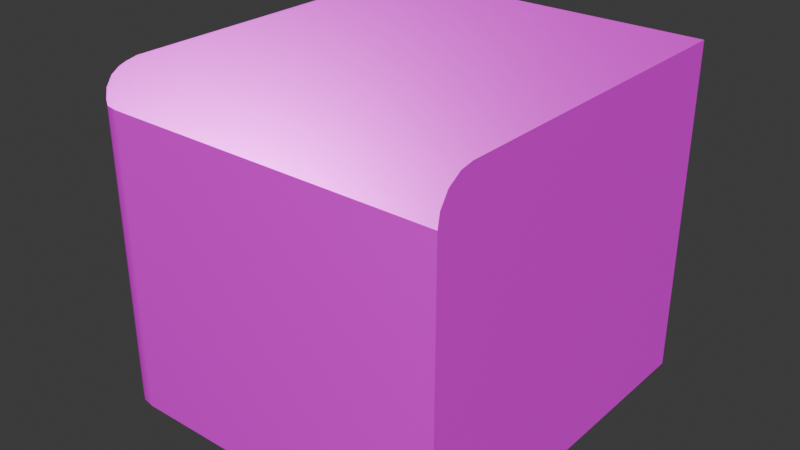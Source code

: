 # Source: Corner_Piece_Sand.blend  (saved by Blender 4.3.34; exported with 4.5.12 LTS)
import bpy
from mathutils import Matrix  # noqa: F401  (used for matrix-valued properties, if any)

bpy.ops.wm.read_factory_settings(use_empty=True)
scene = bpy.context.scene
scene.name = 'Scene'

# ---- collections
col_collection = bpy.data.collections.new('Collection'); scene.collection.children.link(col_collection)

# ---- images (referenced by path relative to the original .blend; pixels are not part of the script)
import os
ASSET_DIR = os.environ.get("B2B_ASSET_DIR", "")  # directory of the original .blend (textures are referenced by path, not embedded)
HERE = os.path.dirname(os.path.abspath(__file__))  # packed textures are extracted next to this script under _unpacked/

def load_image(name, relpath, width, height, colorspace="sRGB"):
    """Load a texture the original file referenced (path relative to the .blend, or extracted next to this script)."""
    p = next((c for c in (os.path.join(HERE, relpath), os.path.join(ASSET_DIR, relpath)) if relpath and os.path.exists(c)), "")
    if p:
        img = bpy.data.images.load(p, check_existing=True)
        img.name = name
    else:  # same state as the original file: an image datablock whose file is absent (Cycles renders it pink)
        img = bpy.data.images.new(name, width, height)
        img.source = "FILE"
        img.filepath = "//" + (relpath or name)
    img.colorspace_settings.name = colorspace
    return img
img_stylized_san_d_height_png = load_image('Stylized_San_d_height.png', 'Stylized_San_d_height.png', 1024, 1024, 'Non-Color')
img_stylized_san_d_basecolor_png = load_image('Stylized_San_d_basecolor.png', 'Stylized_San_d_basecolor.png', 1024, 1024, 'sRGB')
img_stylized_san_d_metallic_png = load_image('Stylized_San_d_metallic.png', 'Stylized_San_d_metallic.png', 1024, 1024, 'Non-Color')
img_stylized_san_d_roughness_png = load_image('Stylized_San_d_roughness.png', 'Stylized_San_d_roughness.png', 1024, 1024, 'Non-Color')
img_stylized_san_d_normal_png = load_image('Stylized_San_d_normal.png', 'Stylized_San_d_normal.png', 1024, 1024, 'Non-Color')
img_dirt = load_image('Dirt', '', 1024, 1024, 'sRGB')

# ---- materials (node trees are filled in below, after node groups)
mat_sand_001 = bpy.data.materials.new('Sand.001')
mat_dirt = bpy.data.materials.new('Dirt')

# ---- node groups
ng_smooth_by_angle = bpy.data.node_groups.new('Smooth by Angle', 'GeometryNodeTree')
_s = ng_smooth_by_angle.interface.new_socket(name='Mesh', in_out='OUTPUT', socket_type='NodeSocketGeometry')
_s = ng_smooth_by_angle.interface.new_socket(name='Mesh', in_out='INPUT', socket_type='NodeSocketGeometry')
_s = ng_smooth_by_angle.interface.new_socket(name='Angle', in_out='INPUT', socket_type='NodeSocketFloat')
_s.subtype = 'ANGLE'
_s.default_value = 0.5236
_s.min_value = 0.0
_s.max_value = 3.142
_s.description = 'Maximum face angle for smooth edges'
_s = ng_smooth_by_angle.interface.new_socket(name='Ignore Sharpness', in_out='INPUT', socket_type='NodeSocketBool')
_s.force_non_field = True
ng_smooth_by_angle.description = 'Set the sharpness of mesh edges based on the angle between the neighboring faces'
ng_smooth_by_angle.is_modifier = True
_N = ng_smooth_by_angle.nodes; _L = ng_smooth_by_angle.links
n0 = _N.new('GeometryNodeSetShadeSmooth'); n0.name = 'Set Shade Smooth'; n0.location = (120, -80)
n0.domain = 'EDGE'
n1 = _N.new('GeometryNodeSetShadeSmooth'); n1.name = 'Set Shade Smooth.001'; n1.location = (300, -80)
n2 = _N.new('NodeGroupOutput'); n2.name = 'Group Output'; n2.location = (480, -80)
n3 = _N.new('GeometryNodeInputMeshEdgeAngle'); n3.name = 'Edge Angle'; n3.location = (-440, -240)
n4 = _N.new('NodeGroupInput'); n4.name = 'Group Input'; n4.location = (-80, -80)
n5 = _N.new('GeometryNodeInputEdgeSmooth'); n5.name = 'Is Edge Smooth'; n5.location = (-260, -120)
n6 = _N.new('GeometryNodeInputShadeSmooth'); n6.name = 'Is Shade Smooth'; n6.location = (-440, -397)
n7 = _N.new('FunctionNodeCompare'); n7.name = 'Compare'; n7.location = (-260, -260)
n7.operation = 'LESS_EQUAL'
n7.inputs[6].default_value = (0.0, 0.0, 0.0, 0.0)
n7.inputs[7].default_value = (0.0, 0.0, 0.0, 0.0)
n8 = _N.new('FunctionNodeBooleanMath'); n8.name = 'Boolean Math.001'; n8.location = (-80, -260)
n9 = _N.new('NodeGroupInput'); n9.name = 'Group Input.001'; n9.location = (-440, -329)
n10 = _N.new('NodeGroupInput'); n10.name = 'Group Input.002'; n10.location = (-259, -189)
n11 = _N.new('FunctionNodeBooleanMath'); n11.name = 'Boolean Math'; n11.location = (-80, -149)
n11.operation = 'OR'
n12 = _N.new('FunctionNodeBooleanMath'); n12.name = 'Boolean Math.002'; n12.location = (-260, -380)
n12.operation = 'OR'
n13 = _N.new('NodeGroupInput'); n13.name = 'Group Input.003'; n13.location = (-440, -460)
_L.new(n3.outputs[0], n7.inputs[0])
_L.new(n1.outputs[0], n2.inputs[0])
_L.new(n9.outputs[1], n7.inputs[1])
_L.new(n7.outputs[0], n8.inputs[0])
_L.new(n4.outputs[0], n0.inputs[0])
_L.new(n0.outputs[0], n1.inputs[0])
_L.new(n8.outputs[0], n0.inputs[2])
_L.new(n10.outputs[2], n11.inputs[1])
_L.new(n5.outputs[0], n11.inputs[0])
_L.new(n11.outputs[0], n0.inputs[1])
_L.new(n13.outputs[2], n12.inputs[1])
_L.new(n6.outputs[0], n12.inputs[0])
_L.new(n12.outputs[0], n8.inputs[1])
n2.is_active_output = True

# ---- material node trees
mat_sand_001.use_nodes = True; mat_sand_001.node_tree.nodes.clear()
_N = mat_sand_001.node_tree.nodes; _L = mat_sand_001.node_tree.links
n0 = _N.new('ShaderNodeBsdfPrincipled'); n0.name = 'Principled BSDF'; n0.location = (10, 300)
n1 = _N.new('ShaderNodeOutputMaterial'); n1.name = 'Material Output'; n1.location = (300, 300)
n2 = _N.new('ShaderNodeTexImage'); n2.name = 'Image Texture'; n2.location = (88, -880)
n2.label = 'Displacement'
n2.image = img_stylized_san_d_height_png
n3 = _N.new('ShaderNodeDisplacement'); n3.name = 'Displacement'; n3.location = (110, -400)
n3.inputs[2].default_value = 1.0
n4 = _N.new('ShaderNodeTexImage'); n4.name = 'Image Texture.001'; n4.location = (88, -40)
n4.label = 'Base Color'
n4.image = img_stylized_san_d_basecolor_png
n5 = _N.new('ShaderNodeTexImage'); n5.name = 'Image Texture.002'; n5.location = (88, -320)
n5.label = 'Metallic'
n5.image = img_stylized_san_d_metallic_png
n6 = _N.new('ShaderNodeTexImage'); n6.name = 'Image Texture.003'; n6.location = (88, -600)
n6.label = 'Roughness'
n6.image = img_stylized_san_d_roughness_png
n7 = _N.new('ShaderNodeTexImage'); n7.name = 'Image Texture.004'; n7.location = (88, -1160)
n7.label = 'Normal'
n7.image = img_stylized_san_d_normal_png
n8 = _N.new('ShaderNodeNormalMap'); n8.name = 'Normal Map'; n8.location = (-240, -620)
n8.space = 'WORLD'
n9 = _N.new('ShaderNodeMapping'); n9.name = 'Mapping'; n9.location = (230, -40)
n9.inputs[3].default_value = (0.25, 0.25, 0.25)
n10 = _N.new('NodeReroute'); n10.name = 'Reroute'; n10.location = (38, -710)
n10.width = 16
n10.socket_idname = 'NodeSocketVector'
n11 = _N.new('ShaderNodeTexCoord'); n11.name = 'Texture Coordinate'; n11.location = (30, -40)
n12 = _N.new('NodeFrame'); n12.name = 'Frame'; n12.location = (-1270, 340)
n12.label = 'Mapping'
n12.width = 400
n13 = _N.new('NodeFrame'); n13.name = 'Frame.001'; n13.location = (-628, 540)
n13.label = 'Textures'
n13.width = 358
n2.parent = n13
n4.parent = n13
n5.parent = n13
n6.parent = n13
n7.parent = n13
n9.parent = n12
n10.parent = n13
n11.parent = n12
_L.new(n0.outputs[0], n1.inputs[0])
_L.new(n2.outputs[0], n3.inputs[0])
_L.new(n3.outputs[0], n1.inputs[2])
_L.new(n4.outputs[0], n0.inputs[0])
_L.new(n5.outputs[0], n0.inputs[1])
_L.new(n6.outputs[0], n0.inputs[2])
_L.new(n7.outputs[0], n8.inputs[1])
_L.new(n8.outputs[0], n0.inputs[5])
_L.new(n10.outputs[0], n4.inputs[0])
_L.new(n10.outputs[0], n5.inputs[0])
_L.new(n10.outputs[0], n6.inputs[0])
_L.new(n10.outputs[0], n2.inputs[0])
_L.new(n10.outputs[0], n7.inputs[0])
_L.new(n9.outputs[0], n10.inputs[0])
_L.new(n11.outputs[2], n9.inputs[0])
n1.is_active_output = True
mat_dirt.use_nodes = True; mat_dirt.node_tree.nodes.clear()
_N = mat_dirt.node_tree.nodes; _L = mat_dirt.node_tree.links
n0 = _N.new('ShaderNodeBsdfPrincipled'); n0.name = 'Principled BSDF'; n0.location = (10, 300)
n1 = _N.new('ShaderNodeOutputMaterial'); n1.name = 'Material Output'; n1.location = (300, 300)
n2 = _N.new('ShaderNodeTexImage'); n2.name = 'Image Texture'; n2.location = (-180, 280)
n2.image = img_dirt
_L.new(n0.outputs[0], n1.inputs[0])
_L.new(n2.outputs[0], n0.inputs[0])
n1.is_active_output = True

# ---- world
world_world = bpy.data.worlds.new('World'); scene.world = world_world
world_world.use_nodes = True; world_world.node_tree.nodes.clear()
_N = world_world.node_tree.nodes; _L = world_world.node_tree.links
n0 = _N.new('ShaderNodeOutputWorld'); n0.name = 'World Output'; n0.location = (300, 300)
n1 = _N.new('ShaderNodeBackground'); n1.name = 'Background'; n1.location = (10, 300)
n1.inputs[0].default_value = (0.05088, 0.05088, 0.05088, 1.0)
_L.new(n1.outputs[0], n0.inputs[0])
n0.is_active_output = True
world_world.color = (0.05088, 0.05088, 0.05088)
world_world.sun_shadow_jitter_overblur = 0.0

# ---- meshes
me_roundcube_015 = bpy.data.meshes.new('Roundcube.015')
me_roundcube_015.from_pydata([(-1.007, 0.9955, 0.7042), (-1.007, 0.9955, -0.8958), (-1.007, -0.8045, -0.8958), (-1.007, -0.8045, 0.7042), (-0.9944, -0.8752, -0.8958), (-0.9944, -0.8752, 0.7042), (-0.9944, 0.9955, 0.775), (-0.9944, -0.8045, 0.775), (-0.9829, -0.8722, 0.7719), (-0.9487, -0.9459, -0.8958), (-0.9487, -0.9459, 0.7042), (-0.878, -0.9916, -0.8958), (-0.878, -0.9916, 0.7042), (-0.8073, -1.004, 0.7042), (-0.8073, -1.004, -0.8958), (-0.9427, -0.9399, 0.762), (-0.875, -0.9801, 0.7719), (-0.8073, -0.9916, 0.775), (-0.8073, 0.9955, 0.9042), (-0.8073, -0.8045, 0.9042), (-0.878, 0.9955, 0.8913), (-0.878, -0.8045, 0.8913), (-0.9487, 0.9955, 0.8457), (-0.9487, -0.8045, 0.8457), (-0.8073, -0.8752, 0.8913), (-0.875, -0.8722, 0.8798), (-0.9427, -0.8622, 0.8396), (-0.8073, -0.9459, 0.8457), (-0.865, -0.9399, 0.8396), (-0.9228, -0.92, 0.8197), (0.9986, -1.004, -0.8958), (0.9986, -1.004, 0.7042), (0.9986, -0.9916, 0.775), (0.9986, -0.9459, 0.8457), (0.9986, 0.9955, 0.9042), (0.9986, -0.8045, 0.9042), (0.9986, -0.8752, 0.8913), (0.9972, 0.9955, -0.8958)], [], [(1, 2, 3, 0), (2, 4, 5, 3), (4, 9, 10, 5), (0, 3, 7, 6), (3, 5, 8, 7), (5, 10, 15, 8), (6, 7, 23, 22), (7, 8, 26, 23), (8, 15, 29, 26), (9, 11, 12, 10), (11, 14, 13, 12), (10, 12, 16, 15), (12, 13, 17, 16), (15, 16, 28, 29), (16, 17, 27, 28), (34, 18, 19, 35), (18, 20, 21, 19), (20, 22, 23, 21), (35, 19, 24, 36), (19, 21, 25, 24), (21, 23, 26, 25), (36, 24, 27, 33), (24, 25, 28, 27), (25, 26, 29, 28), (17, 32, 33, 27), (13, 31, 32, 17), (14, 30, 31, 13), (0, 6, 22, 20, 18, 34, 37, 1), (1, 37, 30, 14, 11, 9, 4, 2), (36, 33, 32, 31, 30, 37, 34, 35)])
me_roundcube_015.polygons.foreach_set('use_smooth', [True] * 30)
me_roundcube_015.polygons.foreach_set('material_index', [1, 1, 1, 0, 0, 0, 0, 0, 0, 1, 1, 0, 0, 0, 0, 0, 0, 0, 0, 0, 0, 0, 0, 0, 0, 0, 1, 1, 1, 1])
_uv = me_roundcube_015.uv_layers.new(name='UVMap')
_uv.uv.foreach_set('vector', [0.4839, 0.9962, 0.2747, 0.9962, 0.2747, 0.787, 0.4839, 0.787, 0.2747, 0.9962, 0.2653, 0.9962, 0.2653, 0.787, 0.2747, 0.787, 0.2653, 0.9962, 0.2543, 0.9962, 0.2543, 0.787, 0.2653, 0.787, 0.003291, 0.8678, 0.002029, 0.1184, 0.03812, 0.1276, 0.03895, 0.8588, 0.002029, 0.1184, 0.01618, 0.07934, 0.04821, 0.09573, 0.03812, 0.1276, 0.01618, 0.07934, 0.04519, 0.04071, 0.06645, 0.06212, 0.04821, 0.09573, 0.03895, 0.8588, 0.03812, 0.1276, 0.07653, 0.1351, 0.07718, 0.8512, 0.03812, 0.1276, 0.04821, 0.09573, 0.08087, 0.1101, 0.07653, 0.1351, 0.04821, 0.09573, 0.06645, 0.06212, 0.08724, 0.08298, 0.08087, 0.1101, 0.2543, 0.9962, 0.2433, 0.9962, 0.2433, 0.787, 0.2543, 0.787, 0.2433, 0.9962, 0.2339, 0.9962, 0.2339, 0.787, 0.2433, 0.787, 0.04519, 0.04071, 0.08396, 0.01212, 0.1001, 0.04406, 0.06645, 0.06212, 0.08396, 0.01212, 0.1228, -0.001593, 0.1318, 0.03408, 0.1001, 0.04406, 0.06645, 0.06212, 0.1001, 0.04406, 0.1143, 0.07665, 0.08724, 0.08298, 0.1001, 0.04406, 0.1318, 0.03408, 0.1393, 0.0723, 0.1143, 0.07665, 0.8381, 0.8474, 0.1445, 0.8468, 0.1438, 0.1396, 0.8374, 0.1402, 0.1445, 0.8468, 0.1135, 0.8475, 0.1127, 0.1388, 0.1438, 0.1396, 0.1135, 0.8475, 0.07718, 0.8512, 0.07653, 0.1351, 0.1127, 0.1388, 0.8374, 0.1402, 0.1438, 0.1396, 0.143, 0.1085, 0.8381, 0.1092, 0.1438, 0.1396, 0.1127, 0.1388, 0.1142, 0.11, 0.143, 0.1085, 0.1127, 0.1388, 0.07653, 0.1351, 0.08087, 0.1101, 0.1142, 0.11, 0.8381, 0.1092, 0.143, 0.1085, 0.1393, 0.0723, 0.8417, 0.0729, 0.143, 0.1085, 0.1142, 0.11, 0.1143, 0.07665, 0.1393, 0.0723, 0.1142, 0.11, 0.08087, 0.1101, 0.08724, 0.08298, 0.1143, 0.07665, 0.1318, 0.03408, 0.8489, 0.03448, 0.8417, 0.0729, 0.1393, 0.0723, 0.1228, -0.001593, 0.8578, -0.001593, 0.8489, 0.03448, 0.1318, 0.03408, 0.2339, 0.9962, 0.0288, 0.9962, 0.0288, 0.787, 0.2339, 0.787, 0.003291, 0.8678, 0.03895, 0.8588, 0.07718, 0.8512, 0.1135, 0.8475, 0.1445, 0.8468, 0.8381, 0.8474, 0.0, 0.0, 0.4839, 0.9962, 0.4839, 0.9962, 0.0, 0.0, 0.0288, 0.9962, 0.2339, 0.9962, 0.2433, 0.9962, 0.2543, 0.9962, 0.2653, 0.9962, 0.2747, 0.9962, 0.8381, 0.1092, 0.8417, 0.0729, 0.8489, 0.03448, 0.0288, 0.787, 0.0288, 0.9962, 0.0, 0.0, 0.8381, 0.8474, 0.8374, 0.1402])
me_roundcube_015.materials.append(mat_sand_001)
me_roundcube_015.materials.append(mat_dirt)
me_roundcube_015.update()

# ---- objects
ob_edge_piece = bpy.data.objects.new('Edge Piece', me_roundcube_015)

# ---- transforms, parenting, visibility, modifiers, constraints
ob_edge_piece.location = (0.0, 0.0, 0.0)
_m = ob_edge_piece.modifiers.new('Smooth by Angle', 'NODES')
_m.node_group = ng_smooth_by_angle
_m.use_pin_to_last = True
_m.show_group_selector = False

# ---- collection membership
col_collection.objects.link(ob_edge_piece)

# ---- scene / render settings (as saved in the file)
scene.frame_start = 1; scene.frame_end = 250; scene.frame_set(1)
scene.render.engine = 'BLENDER_EEVEE_NEXT'
bpy.context.view_layer.update()

# ---- added for rendering (the .blend has no active camera and no usable light): camera, sun
cam_auto = bpy.data.cameras.new('AutoCamera')
cam_auto.lens = 50.0
cam_auto.sensor_width = 36.0
cam_auto.clip_end = 1000.0
ob_auto_camera = bpy.data.objects.new('AutoCamera', cam_auto)
scene.collection.objects.link(ob_auto_camera)
ob_auto_camera.location = (3.10088, -3.73074, 2.48841)
ob_auto_camera.rotation_euler = (1.09748, -7.21219e-08, 0.694738)
scene.camera = ob_auto_camera
light_auto_sun = bpy.data.lights.new('AutoSun', 'SUN')
light_auto_sun.energy = 3.0
light_auto_sun.angle = 0.0523599
ob_auto_sun = bpy.data.objects.new('AutoSun', light_auto_sun)
scene.collection.objects.link(ob_auto_sun)
ob_auto_sun.rotation_euler = (0.872665, 0.174533, 0.523599)
bpy.context.view_layer.update()
